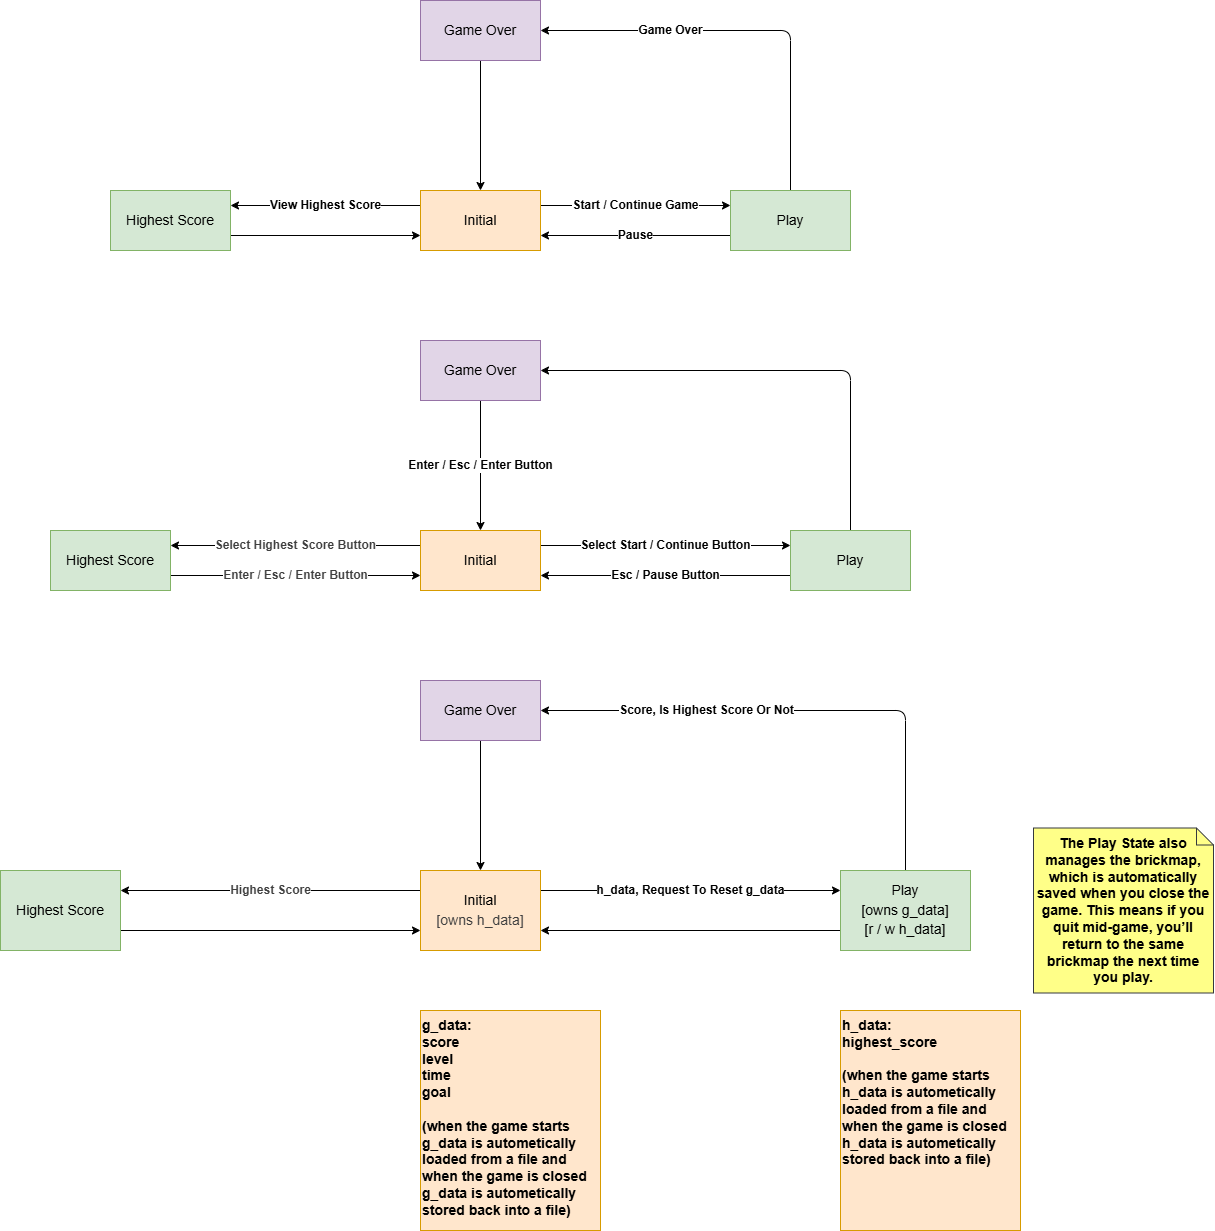

The diagram above was exported from draw.io. Its source (the exported page's mxGraphModel, read from the mxfile embedded in the PNG):
<mxGraphModel dx="1765" dy="764" grid="1" gridSize="10" guides="1" tooltips="1" connect="1" arrows="1" fold="1" page="1" pageScale="1" pageWidth="850" pageHeight="1100" background="#ffffff" math="0" shadow="0">
  <root>
    <mxCell id="0" />
    <mxCell id="1" parent="0" />
    <mxCell id="6" value="&lt;span&gt;&lt;font style=&quot;font-size: 12px;&quot;&gt;&lt;b&gt;Start / Continue Game&lt;/b&gt;&lt;/font&gt;&lt;/span&gt;" style="edgeStyle=none;html=1;exitX=1;exitY=0.25;exitDx=0;exitDy=0;entryX=0;entryY=0.25;entryDx=0;entryDy=0;" edge="1" parent="1" source="2" target="3">
      <mxGeometry relative="1" as="geometry" />
    </mxCell>
    <mxCell id="8" value="&lt;b&gt;&lt;font style=&quot;font-size: 12px;&quot;&gt;View Highest Score&lt;/font&gt;&lt;/b&gt;" style="edgeStyle=none;html=1;exitX=0;exitY=0.25;exitDx=0;exitDy=0;entryX=1;entryY=0.25;entryDx=0;entryDy=0;" edge="1" parent="1" source="2" target="5">
      <mxGeometry relative="1" as="geometry" />
    </mxCell>
    <mxCell id="2" value="&lt;font style=&quot;font-size: 14px;&quot;&gt;Initial&lt;/font&gt;" style="whiteSpace=wrap;html=1;fillColor=#ffe6cc;strokeColor=#d79b00;" vertex="1" parent="1">
      <mxGeometry x="210" y="260" width="120" height="60" as="geometry" />
    </mxCell>
    <mxCell id="7" value="&lt;span&gt;&lt;font style=&quot;font-size: 12px;&quot;&gt;&lt;b&gt;Pause&lt;/b&gt;&lt;/font&gt;&lt;/span&gt;" style="edgeStyle=none;html=1;exitX=0;exitY=0.75;exitDx=0;exitDy=0;entryX=1;entryY=0.75;entryDx=0;entryDy=0;" edge="1" parent="1" source="3" target="2">
      <mxGeometry relative="1" as="geometry" />
    </mxCell>
    <mxCell id="10" value="&lt;b&gt;&lt;font style=&quot;font-size: 12px;&quot;&gt;Game Over&lt;/font&gt;&lt;/b&gt;" style="edgeStyle=none;html=1;exitX=0.5;exitY=0;exitDx=0;exitDy=0;entryX=1;entryY=0.5;entryDx=0;entryDy=0;" edge="1" parent="1" source="3" target="4">
      <mxGeometry x="0.3659" relative="1" as="geometry">
        <Array as="points">
          <mxPoint x="580" y="100" />
        </Array>
        <mxPoint as="offset" />
      </mxGeometry>
    </mxCell>
    <mxCell id="3" value="&lt;span style=&quot;font-size: 14px;&quot;&gt;Play&lt;/span&gt;" style="whiteSpace=wrap;html=1;fillColor=#d5e8d4;strokeColor=#82b366;" vertex="1" parent="1">
      <mxGeometry x="520" y="260" width="120" height="60" as="geometry" />
    </mxCell>
    <mxCell id="11" style="edgeStyle=none;html=1;exitX=0.5;exitY=1;exitDx=0;exitDy=0;entryX=0.5;entryY=0;entryDx=0;entryDy=0;" edge="1" parent="1" source="4" target="2">
      <mxGeometry relative="1" as="geometry" />
    </mxCell>
    <mxCell id="4" value="&lt;span style=&quot;font-size: 14px;&quot;&gt;Game Over&lt;/span&gt;" style="whiteSpace=wrap;html=1;fillColor=#e1d5e7;strokeColor=#9673a6;" vertex="1" parent="1">
      <mxGeometry x="210" y="70" width="120" height="60" as="geometry" />
    </mxCell>
    <mxCell id="9" style="edgeStyle=none;html=1;exitX=1;exitY=0.75;exitDx=0;exitDy=0;entryX=0;entryY=0.75;entryDx=0;entryDy=0;" edge="1" parent="1" source="5" target="2">
      <mxGeometry relative="1" as="geometry" />
    </mxCell>
    <mxCell id="5" value="&lt;font style=&quot;font-size: 14px;&quot;&gt;Highest Score&lt;/font&gt;" style="whiteSpace=wrap;html=1;fillColor=#d5e8d4;strokeColor=#82b366;" vertex="1" parent="1">
      <mxGeometry x="-100" y="260" width="120" height="60" as="geometry" />
    </mxCell>
    <mxCell id="12" value="&lt;span&gt;&lt;font style=&quot;font-size: 12px;&quot;&gt;&lt;b&gt;Select Start / Continue Button&lt;/b&gt;&lt;/font&gt;&lt;/span&gt;" style="edgeStyle=none;html=1;exitX=1;exitY=0.25;exitDx=0;exitDy=0;entryX=0;entryY=0.25;entryDx=0;entryDy=0;" edge="1" parent="1" source="14" target="17">
      <mxGeometry relative="1" as="geometry">
        <mxPoint as="offset" />
      </mxGeometry>
    </mxCell>
    <mxCell id="13" value="&lt;span style=&quot;color: rgb(63, 63, 63); scrollbar-color: rgb(226, 226, 226) rgb(251, 251, 251);&quot;&gt;&lt;font style=&quot;color: rgb(63, 63, 63); scrollbar-color: rgb(226, 226, 226) rgb(251, 251, 251); font-size: 12px;&quot;&gt;&lt;b&gt;Select Highest Score Button&lt;/b&gt;&lt;/font&gt;&lt;/span&gt;" style="edgeStyle=none;html=1;exitX=0;exitY=0.25;exitDx=0;exitDy=0;entryX=1;entryY=0.25;entryDx=0;entryDy=0;" edge="1" parent="1" source="14" target="21">
      <mxGeometry relative="1" as="geometry" />
    </mxCell>
    <mxCell id="14" value="&lt;font style=&quot;font-size: 14px;&quot;&gt;Initial&lt;/font&gt;" style="whiteSpace=wrap;html=1;fillColor=#ffe6cc;strokeColor=#d79b00;" vertex="1" parent="1">
      <mxGeometry x="210" y="600" width="120" height="60" as="geometry" />
    </mxCell>
    <mxCell id="15" value="&lt;span&gt;&lt;font style=&quot;font-size: 12px;&quot;&gt;&lt;b&gt;Esc / Pause Button&lt;/b&gt;&lt;/font&gt;&lt;/span&gt;" style="edgeStyle=none;html=1;exitX=0;exitY=0.75;exitDx=0;exitDy=0;entryX=1;entryY=0.75;entryDx=0;entryDy=0;" edge="1" parent="1" source="17" target="14">
      <mxGeometry relative="1" as="geometry" />
    </mxCell>
    <mxCell id="16" value="" style="edgeStyle=none;html=1;exitX=0.5;exitY=0;exitDx=0;exitDy=0;entryX=1;entryY=0.5;entryDx=0;entryDy=0;" edge="1" parent="1" source="17" target="19">
      <mxGeometry x="0.3659" relative="1" as="geometry">
        <Array as="points">
          <mxPoint x="640" y="440" />
        </Array>
        <mxPoint as="offset" />
      </mxGeometry>
    </mxCell>
    <mxCell id="17" value="&lt;span style=&quot;font-size: 14px;&quot;&gt;Play&lt;/span&gt;" style="whiteSpace=wrap;html=1;fillColor=#d5e8d4;strokeColor=#82b366;" vertex="1" parent="1">
      <mxGeometry x="580" y="600" width="120" height="60" as="geometry" />
    </mxCell>
    <mxCell id="18" value="&lt;b&gt;&lt;font style=&quot;font-size: 12px;&quot;&gt;Enter / Esc / Enter Button&lt;/font&gt;&lt;/b&gt;" style="edgeStyle=none;html=1;exitX=0.5;exitY=1;exitDx=0;exitDy=0;entryX=0.5;entryY=0;entryDx=0;entryDy=0;" edge="1" parent="1" source="19" target="14">
      <mxGeometry relative="1" as="geometry" />
    </mxCell>
    <mxCell id="19" value="&lt;span style=&quot;font-size: 14px;&quot;&gt;Game Over&lt;/span&gt;" style="whiteSpace=wrap;html=1;fillColor=#e1d5e7;strokeColor=#9673a6;" vertex="1" parent="1">
      <mxGeometry x="210" y="410" width="120" height="60" as="geometry" />
    </mxCell>
    <mxCell id="20" value="&lt;span style=&quot;forced-color-adjust: none; color: rgb(63, 63, 63); scrollbar-color: rgb(226, 226, 226) rgb(251, 251, 251); font-family: Helvetica; font-size: 11px; font-style: normal; font-variant-ligatures: normal; font-variant-caps: normal; letter-spacing: normal; orphans: 2; text-align: center; text-indent: 0px; text-transform: none; widows: 2; word-spacing: 0px; -webkit-text-stroke-width: 0px; white-space: nowrap; text-decoration-thickness: initial; text-decoration-style: initial; text-decoration-color: initial;&quot;&gt;&lt;font style=&quot;forced-color-adjust: none; color: rgb(63, 63, 63); scrollbar-color: rgb(226, 226, 226) rgb(251, 251, 251); font-size: 12px;&quot;&gt;&lt;b&gt;Enter / Esc / Enter Button&lt;/b&gt;&lt;/font&gt;&lt;/span&gt;" style="edgeStyle=none;html=1;exitX=1;exitY=0.75;exitDx=0;exitDy=0;entryX=0;entryY=0.75;entryDx=0;entryDy=0;" edge="1" parent="1" source="21" target="14">
      <mxGeometry relative="1" as="geometry" />
    </mxCell>
    <mxCell id="21" value="&lt;font style=&quot;font-size: 14px;&quot;&gt;Highest Score&lt;/font&gt;" style="whiteSpace=wrap;html=1;fillColor=#d5e8d4;strokeColor=#82b366;" vertex="1" parent="1">
      <mxGeometry x="-160" y="600" width="120" height="60" as="geometry" />
    </mxCell>
    <mxCell id="22" value="&lt;span style=&quot;font-size: 12px;&quot;&gt;&lt;b&gt;h_data, Request To Reset g_data&lt;/b&gt;&lt;/span&gt;" style="edgeStyle=none;html=1;exitX=1;exitY=0.25;exitDx=0;exitDy=0;entryX=0;entryY=0.25;entryDx=0;entryDy=0;" edge="1" parent="1" source="24" target="27">
      <mxGeometry relative="1" as="geometry">
        <mxPoint as="offset" />
      </mxGeometry>
    </mxCell>
    <mxCell id="23" value="&lt;span style=&quot;color: rgb(63, 63, 63); scrollbar-color: rgb(226, 226, 226) rgb(251, 251, 251);&quot;&gt;&lt;font style=&quot;color: rgb(63, 63, 63); scrollbar-color: rgb(226, 226, 226) rgb(251, 251, 251); font-size: 12px;&quot;&gt;&lt;b&gt;Highest Score&lt;/b&gt;&lt;/font&gt;&lt;/span&gt;" style="edgeStyle=none;html=1;exitX=0;exitY=0.25;exitDx=0;exitDy=0;entryX=1;entryY=0.25;entryDx=0;entryDy=0;" edge="1" parent="1" source="24" target="31">
      <mxGeometry relative="1" as="geometry" />
    </mxCell>
    <mxCell id="24" value="&lt;font style=&quot;font-size: 14px; line-height: 140%;&quot;&gt;Initial&lt;/font&gt;&lt;div style=&quot;line-height: 140%;&quot;&gt;&lt;font style=&quot;font-size: 14px; line-height: 140%;&quot;&gt;&lt;span style=&quot;color: rgb(63, 63, 63);&quot;&gt;[owns h_data]&lt;/span&gt;&lt;/font&gt;&lt;/div&gt;" style="whiteSpace=wrap;html=1;fillColor=#ffe6cc;strokeColor=#d79b00;" vertex="1" parent="1">
      <mxGeometry x="210" y="940" width="120" height="80" as="geometry" />
    </mxCell>
    <mxCell id="25" value="" style="edgeStyle=none;html=1;exitX=0;exitY=0.75;exitDx=0;exitDy=0;entryX=1;entryY=0.75;entryDx=0;entryDy=0;" edge="1" parent="1" source="27" target="24">
      <mxGeometry relative="1" as="geometry" />
    </mxCell>
    <mxCell id="26" value="&lt;font style=&quot;font-size: 12px;&quot;&gt;&lt;b&gt;Score, Is Highest Score Or Not&lt;/b&gt;&lt;/font&gt;" style="edgeStyle=none;html=1;exitX=0.5;exitY=0;exitDx=0;exitDy=0;entryX=1;entryY=0.5;entryDx=0;entryDy=0;" edge="1" parent="1" source="27" target="29">
      <mxGeometry x="0.3659" relative="1" as="geometry">
        <Array as="points">
          <mxPoint x="695" y="780" />
        </Array>
        <mxPoint as="offset" />
      </mxGeometry>
    </mxCell>
    <mxCell id="27" value="&lt;span style=&quot;font-size: 14px; line-height: 140%;&quot;&gt;Play&lt;/span&gt;&lt;div style=&quot;line-height: 140%;&quot;&gt;&lt;div&gt;&lt;span style=&quot;font-size: 14px; line-height: 140%;&quot;&gt;[owns g_data]&lt;/span&gt;&lt;/div&gt;&lt;div&gt;&lt;span style=&quot;font-size: 14px; line-height: 140%;&quot;&gt;[r / w h_data]&lt;/span&gt;&lt;/div&gt;&lt;/div&gt;" style="whiteSpace=wrap;html=1;fillColor=#d5e8d4;strokeColor=#82b366;" vertex="1" parent="1">
      <mxGeometry x="630" y="940" width="130" height="80" as="geometry" />
    </mxCell>
    <mxCell id="28" value="" style="edgeStyle=none;html=1;exitX=0.5;exitY=1;exitDx=0;exitDy=0;entryX=0.5;entryY=0;entryDx=0;entryDy=0;" edge="1" parent="1" source="29" target="24">
      <mxGeometry relative="1" as="geometry" />
    </mxCell>
    <mxCell id="29" value="&lt;span style=&quot;font-size: 14px;&quot;&gt;Game Over&lt;/span&gt;" style="whiteSpace=wrap;html=1;fillColor=#e1d5e7;strokeColor=#9673a6;" vertex="1" parent="1">
      <mxGeometry x="210" y="750" width="120" height="60" as="geometry" />
    </mxCell>
    <mxCell id="30" value="" style="edgeStyle=none;html=1;exitX=1;exitY=0.75;exitDx=0;exitDy=0;entryX=0;entryY=0.75;entryDx=0;entryDy=0;" edge="1" parent="1" source="31" target="24">
      <mxGeometry relative="1" as="geometry" />
    </mxCell>
    <mxCell id="31" value="&lt;font style=&quot;font-size: 14px;&quot;&gt;Highest Score&lt;/font&gt;" style="whiteSpace=wrap;html=1;fillColor=#d5e8d4;strokeColor=#82b366;" vertex="1" parent="1">
      <mxGeometry x="-210" y="940" width="120" height="80" as="geometry" />
    </mxCell>
    <mxCell id="33" value="&lt;font&gt;&lt;b&gt;g_data:&lt;br&gt;score&lt;br&gt;&lt;/b&gt;&lt;/font&gt;&lt;div&gt;&lt;font&gt;&lt;b&gt;level&lt;/b&gt;&lt;/font&gt;&lt;/div&gt;&lt;div&gt;&lt;font&gt;&lt;b&gt;time&lt;/b&gt;&lt;/font&gt;&lt;/div&gt;&lt;div&gt;&lt;font&gt;&lt;b&gt;goal&lt;/b&gt;&lt;/font&gt;&lt;/div&gt;&lt;div&gt;&lt;font&gt;&lt;b&gt;&lt;br&gt;(when the game starts g_data is autometically loaded from a file and when the game is closed g_data is autometically stored back into a file)&lt;/b&gt;&lt;/font&gt;&lt;/div&gt;" style="text;strokeColor=#d79b00;align=left;fillColor=#ffe6cc;html=1;verticalAlign=top;whiteSpace=wrap;rounded=0;fontSize=14;" vertex="1" parent="1">
      <mxGeometry x="210" y="1080" width="180" height="220" as="geometry" />
    </mxCell>
    <mxCell id="34" value="&lt;font&gt;&lt;b&gt;h_data:&lt;br&gt;highest_score&lt;br&gt;&lt;/b&gt;&lt;/font&gt;&lt;div&gt;&lt;font&gt;&lt;b&gt;&lt;br&gt;&lt;/b&gt;&lt;/font&gt;&lt;/div&gt;&lt;div&gt;&lt;font&gt;&lt;b&gt;(when the game starts h_data is autometically loaded from a file and when the game is closed h_data is autometically stored back into a file)&lt;/b&gt;&lt;/font&gt;&lt;/div&gt;" style="text;strokeColor=#d79b00;align=left;fillColor=#ffe6cc;html=1;verticalAlign=top;whiteSpace=wrap;rounded=0;fontSize=14;" vertex="1" parent="1">
      <mxGeometry x="630" y="1080" width="180" height="220" as="geometry" />
    </mxCell>
    <mxCell id="36" value="&lt;font style=&quot;font-size: 14px;&quot;&gt;&lt;b&gt;The Play State also manages the brickmap, which is automatically saved when you close the game. This means if you quit mid-game, you’ll return to the same brickmap the next time you play.&lt;/b&gt;&lt;/font&gt;" style="shape=note;size=17;whiteSpace=wrap;html=1;align=center;fillColor=#ffff88;strokeColor=#36393d;" vertex="1" parent="1">
      <mxGeometry x="823" y="897.5" width="180" height="165" as="geometry" />
    </mxCell>
  </root>
</mxGraphModel>